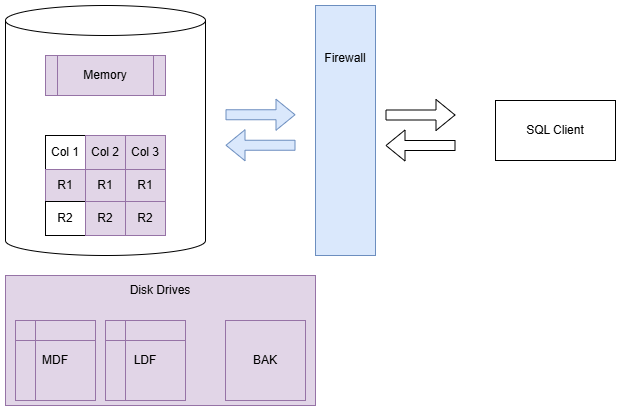

The diagram above was exported from draw.io. Its source (the exported page's mxGraphModel, read from the mxfile embedded in the PNG):
<mxGraphModel dx="1426" dy="783" grid="1" gridSize="10" guides="1" tooltips="1" connect="1" arrows="1" fold="1" page="1" pageScale="1" pageWidth="850" pageHeight="1100" math="0" shadow="0">
  <root>
    <mxCell id="0" />
    <mxCell id="1" parent="0" />
    <mxCell id="25VxhUzBiM1HGyeiZOWc-54" value="Disk Drives&lt;div&gt;&lt;br&gt;&lt;/div&gt;&lt;div&gt;&lt;br&gt;&lt;/div&gt;&lt;div&gt;&lt;br&gt;&lt;/div&gt;&lt;div&gt;&lt;br&gt;&lt;/div&gt;&lt;div&gt;&lt;br&gt;&lt;/div&gt;&lt;div&gt;&lt;br&gt;&lt;/div&gt;&lt;div&gt;&lt;br&gt;&lt;/div&gt;" style="rounded=0;whiteSpace=wrap;html=1;fillColor=#e1d5e7;strokeColor=#9673a6;" vertex="1" parent="1">
      <mxGeometry x="50" y="410" width="310" height="130" as="geometry" />
    </mxCell>
    <mxCell id="25VxhUzBiM1HGyeiZOWc-1" value="" style="shape=cylinder3;whiteSpace=wrap;html=1;boundedLbl=1;backgroundOutline=1;size=15;" vertex="1" parent="1">
      <mxGeometry x="50" y="140" width="200" height="250" as="geometry" />
    </mxCell>
    <mxCell id="25VxhUzBiM1HGyeiZOWc-2" value="Memory" style="shape=process;whiteSpace=wrap;html=1;backgroundOutline=1;fillColor=#e1d5e7;strokeColor=#9673a6;" vertex="1" parent="1">
      <mxGeometry x="90" y="190" width="120" height="40" as="geometry" />
    </mxCell>
    <mxCell id="25VxhUzBiM1HGyeiZOWc-3" value="SQL Client" style="rounded=0;whiteSpace=wrap;html=1;" vertex="1" parent="1">
      <mxGeometry x="540" y="235" width="120" height="60" as="geometry" />
    </mxCell>
    <mxCell id="25VxhUzBiM1HGyeiZOWc-4" value="" style="shape=flexArrow;endArrow=classic;html=1;rounded=0;" edge="1" parent="1">
      <mxGeometry width="50" height="50" relative="1" as="geometry">
        <mxPoint x="430" y="249.5" as="sourcePoint" />
        <mxPoint x="500" y="249.5" as="targetPoint" />
      </mxGeometry>
    </mxCell>
    <mxCell id="25VxhUzBiM1HGyeiZOWc-5" value="" style="shape=flexArrow;endArrow=classic;html=1;rounded=0;" edge="1" parent="1">
      <mxGeometry width="50" height="50" relative="1" as="geometry">
        <mxPoint x="500" y="280" as="sourcePoint" />
        <mxPoint x="430" y="280" as="targetPoint" />
      </mxGeometry>
    </mxCell>
    <mxCell id="25VxhUzBiM1HGyeiZOWc-21" value="" style="childLayout=tableLayout;recursiveResize=0;shadow=0;fillColor=none;" vertex="1" parent="1">
      <mxGeometry x="90" y="270" width="120" height="100" as="geometry" />
    </mxCell>
    <mxCell id="25VxhUzBiM1HGyeiZOWc-22" value="" style="shape=tableRow;horizontal=0;startSize=0;swimlaneHead=0;swimlaneBody=0;top=0;left=0;bottom=0;right=0;dropTarget=0;collapsible=0;recursiveResize=0;expand=0;fontStyle=0;fillColor=none;strokeColor=inherit;" vertex="1" parent="25VxhUzBiM1HGyeiZOWc-21">
      <mxGeometry width="120" height="34" as="geometry" />
    </mxCell>
    <mxCell id="25VxhUzBiM1HGyeiZOWc-23" value="Col 1" style="connectable=0;recursiveResize=0;strokeColor=inherit;fillColor=none;align=center;whiteSpace=wrap;html=1;" vertex="1" parent="25VxhUzBiM1HGyeiZOWc-22">
      <mxGeometry width="40" height="34" as="geometry">
        <mxRectangle width="40" height="34" as="alternateBounds" />
      </mxGeometry>
    </mxCell>
    <mxCell id="25VxhUzBiM1HGyeiZOWc-24" value="Col 2" style="connectable=0;recursiveResize=0;strokeColor=#9673a6;fillColor=#e1d5e7;align=center;whiteSpace=wrap;html=1;" vertex="1" parent="25VxhUzBiM1HGyeiZOWc-22">
      <mxGeometry x="40" width="40" height="34" as="geometry">
        <mxRectangle width="40" height="34" as="alternateBounds" />
      </mxGeometry>
    </mxCell>
    <mxCell id="25VxhUzBiM1HGyeiZOWc-25" value="Col 3" style="connectable=0;recursiveResize=0;strokeColor=#9673a6;fillColor=#e1d5e7;align=center;whiteSpace=wrap;html=1;" vertex="1" parent="25VxhUzBiM1HGyeiZOWc-22">
      <mxGeometry x="80" width="40" height="34" as="geometry">
        <mxRectangle width="40" height="34" as="alternateBounds" />
      </mxGeometry>
    </mxCell>
    <mxCell id="25VxhUzBiM1HGyeiZOWc-26" style="shape=tableRow;horizontal=0;startSize=0;swimlaneHead=0;swimlaneBody=0;top=0;left=0;bottom=0;right=0;dropTarget=0;collapsible=0;recursiveResize=0;expand=0;fontStyle=0;fillColor=none;strokeColor=inherit;" vertex="1" parent="25VxhUzBiM1HGyeiZOWc-21">
      <mxGeometry y="34" width="120" height="32" as="geometry" />
    </mxCell>
    <mxCell id="25VxhUzBiM1HGyeiZOWc-27" value="R1" style="connectable=0;recursiveResize=0;strokeColor=#9673a6;fillColor=#e1d5e7;align=center;whiteSpace=wrap;html=1;" vertex="1" parent="25VxhUzBiM1HGyeiZOWc-26">
      <mxGeometry width="40" height="32" as="geometry">
        <mxRectangle width="40" height="32" as="alternateBounds" />
      </mxGeometry>
    </mxCell>
    <mxCell id="25VxhUzBiM1HGyeiZOWc-28" value="R1" style="connectable=0;recursiveResize=0;strokeColor=#9673a6;fillColor=#e1d5e7;align=center;whiteSpace=wrap;html=1;" vertex="1" parent="25VxhUzBiM1HGyeiZOWc-26">
      <mxGeometry x="40" width="40" height="32" as="geometry">
        <mxRectangle width="40" height="32" as="alternateBounds" />
      </mxGeometry>
    </mxCell>
    <mxCell id="25VxhUzBiM1HGyeiZOWc-29" value="R1" style="connectable=0;recursiveResize=0;strokeColor=#9673a6;fillColor=#e1d5e7;align=center;whiteSpace=wrap;html=1;" vertex="1" parent="25VxhUzBiM1HGyeiZOWc-26">
      <mxGeometry x="80" width="40" height="32" as="geometry">
        <mxRectangle width="40" height="32" as="alternateBounds" />
      </mxGeometry>
    </mxCell>
    <mxCell id="25VxhUzBiM1HGyeiZOWc-30" style="shape=tableRow;horizontal=0;startSize=0;swimlaneHead=0;swimlaneBody=0;top=0;left=0;bottom=0;right=0;dropTarget=0;collapsible=0;recursiveResize=0;expand=0;fontStyle=0;fillColor=none;strokeColor=inherit;" vertex="1" parent="25VxhUzBiM1HGyeiZOWc-21">
      <mxGeometry y="66" width="120" height="34" as="geometry" />
    </mxCell>
    <mxCell id="25VxhUzBiM1HGyeiZOWc-31" value="R2" style="connectable=0;recursiveResize=0;strokeColor=inherit;fillColor=none;align=center;whiteSpace=wrap;html=1;" vertex="1" parent="25VxhUzBiM1HGyeiZOWc-30">
      <mxGeometry width="40" height="34" as="geometry">
        <mxRectangle width="40" height="34" as="alternateBounds" />
      </mxGeometry>
    </mxCell>
    <mxCell id="25VxhUzBiM1HGyeiZOWc-32" value="R2" style="connectable=0;recursiveResize=0;strokeColor=#9673a6;fillColor=#e1d5e7;align=center;whiteSpace=wrap;html=1;" vertex="1" parent="25VxhUzBiM1HGyeiZOWc-30">
      <mxGeometry x="40" width="40" height="34" as="geometry">
        <mxRectangle width="40" height="34" as="alternateBounds" />
      </mxGeometry>
    </mxCell>
    <mxCell id="25VxhUzBiM1HGyeiZOWc-33" value="R2" style="connectable=0;recursiveResize=0;strokeColor=#9673a6;fillColor=#e1d5e7;align=center;whiteSpace=wrap;html=1;" vertex="1" parent="25VxhUzBiM1HGyeiZOWc-30">
      <mxGeometry x="80" width="40" height="34" as="geometry">
        <mxRectangle width="40" height="34" as="alternateBounds" />
      </mxGeometry>
    </mxCell>
    <mxCell id="25VxhUzBiM1HGyeiZOWc-34" value="MDF" style="shape=internalStorage;whiteSpace=wrap;html=1;backgroundOutline=1;fillColor=#e1d5e7;strokeColor=#9673a6;" vertex="1" parent="1">
      <mxGeometry x="60" y="455" width="80" height="80" as="geometry" />
    </mxCell>
    <mxCell id="25VxhUzBiM1HGyeiZOWc-35" value="LDF" style="shape=internalStorage;whiteSpace=wrap;html=1;backgroundOutline=1;fillColor=#e1d5e7;strokeColor=#9673a6;" vertex="1" parent="1">
      <mxGeometry x="150" y="455" width="80" height="80" as="geometry" />
    </mxCell>
    <mxCell id="25VxhUzBiM1HGyeiZOWc-36" value="BAK" style="whiteSpace=wrap;html=1;aspect=fixed;fillColor=#e1d5e7;strokeColor=#9673a6;" vertex="1" parent="1">
      <mxGeometry x="270" y="455" width="80" height="80" as="geometry" />
    </mxCell>
    <mxCell id="25VxhUzBiM1HGyeiZOWc-55" value="Firewall&lt;div&gt;&lt;br&gt;&lt;/div&gt;&lt;div&gt;&lt;br&gt;&lt;/div&gt;&lt;div&gt;&lt;br&gt;&lt;/div&gt;&lt;div&gt;&lt;br&gt;&lt;/div&gt;&lt;div&gt;&lt;br&gt;&lt;/div&gt;&lt;div&gt;&lt;br&gt;&lt;/div&gt;&lt;div&gt;&lt;br&gt;&lt;/div&gt;&lt;div&gt;&lt;br&gt;&lt;/div&gt;&lt;div&gt;&lt;br&gt;&lt;/div&gt;&lt;div&gt;&lt;br&gt;&lt;/div&gt;" style="rounded=0;whiteSpace=wrap;html=1;fillColor=#dae8fc;strokeColor=#6c8ebf;" vertex="1" parent="1">
      <mxGeometry x="360" y="140" width="60" height="250" as="geometry" />
    </mxCell>
    <mxCell id="25VxhUzBiM1HGyeiZOWc-56" value="" style="shape=flexArrow;endArrow=classic;html=1;rounded=0;fillColor=#dae8fc;strokeColor=#6c8ebf;" edge="1" parent="1">
      <mxGeometry width="50" height="50" relative="1" as="geometry">
        <mxPoint x="270" y="249.25" as="sourcePoint" />
        <mxPoint x="340" y="249.25" as="targetPoint" />
      </mxGeometry>
    </mxCell>
    <mxCell id="25VxhUzBiM1HGyeiZOWc-57" value="" style="shape=flexArrow;endArrow=classic;html=1;rounded=0;fillColor=#dae8fc;strokeColor=#6c8ebf;" edge="1" parent="1">
      <mxGeometry width="50" height="50" relative="1" as="geometry">
        <mxPoint x="340" y="279.75" as="sourcePoint" />
        <mxPoint x="270" y="279.75" as="targetPoint" />
      </mxGeometry>
    </mxCell>
  </root>
</mxGraphModel>